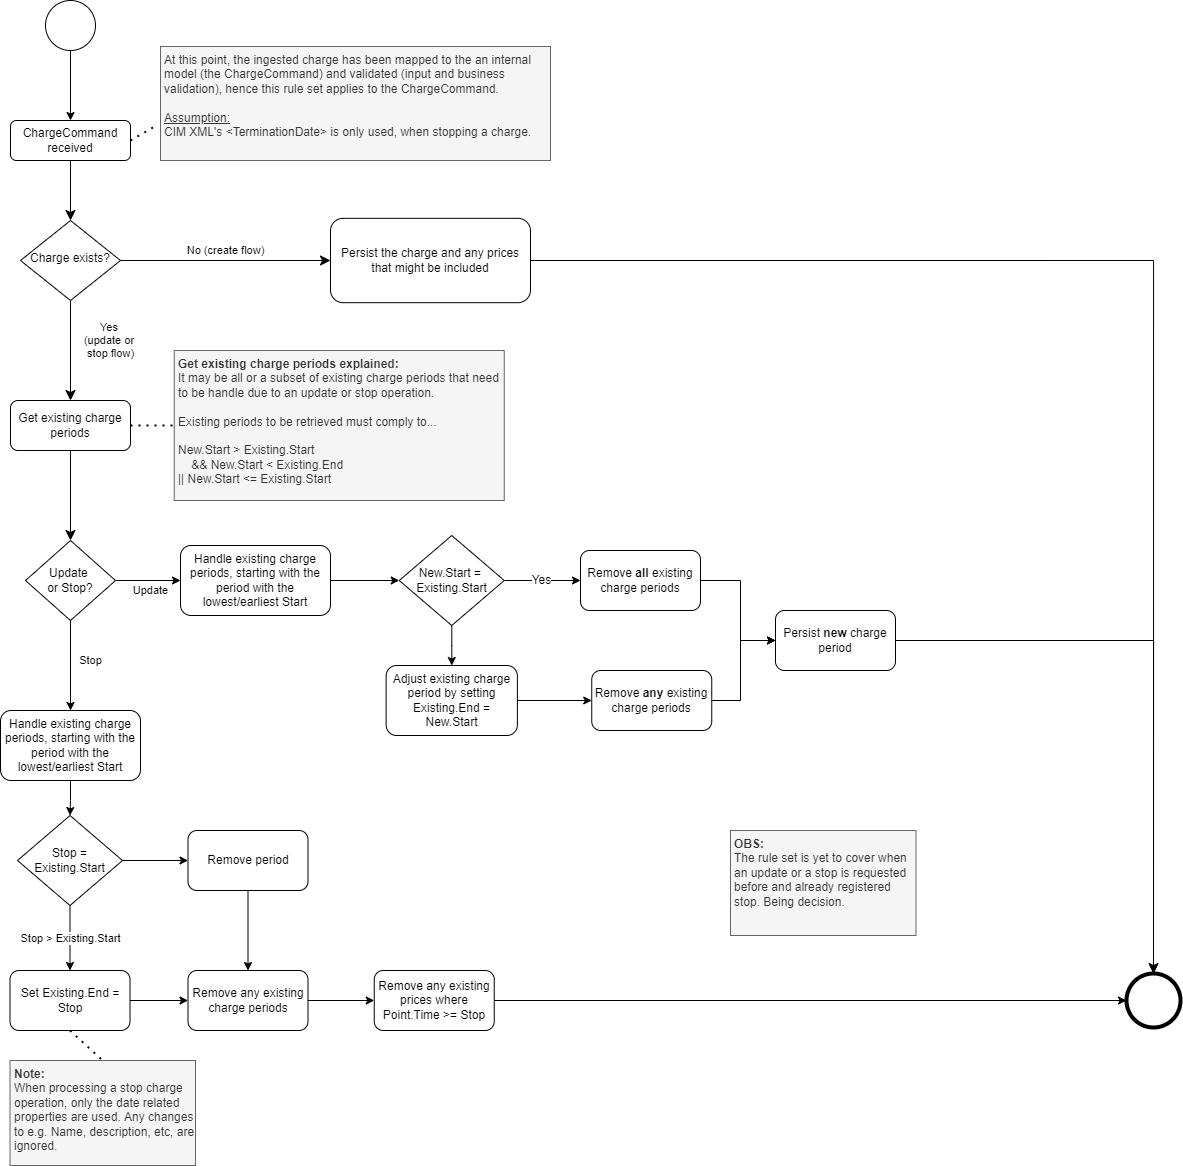

The diagram above was exported from draw.io. Its source (the exported page's mxGraphModel, read from the mxfile embedded in the PNG):
<mxGraphModel dx="1666" dy="1002" grid="1" gridSize="10" guides="1" tooltips="1" connect="1" arrows="1" fold="1" page="1" pageScale="1" pageWidth="827" pageHeight="1169" math="0" shadow="0">
  <root>
    <mxCell id="shvMQt2wjngiFg1QEDL--0" />
    <mxCell id="shvMQt2wjngiFg1QEDL--1" parent="shvMQt2wjngiFg1QEDL--0" />
    <mxCell id="2yxx36WMbnEWgiKTBHtX-0" value="" style="rounded=0;html=1;jettySize=auto;orthogonalLoop=1;fontSize=11;endArrow=classic;endFill=1;endSize=8;strokeWidth=1;shadow=0;labelBackgroundColor=none;edgeStyle=orthogonalEdgeStyle;" parent="shvMQt2wjngiFg1QEDL--1" source="2yxx36WMbnEWgiKTBHtX-1" target="2yxx36WMbnEWgiKTBHtX-3" edge="1">
      <mxGeometry relative="1" as="geometry" />
    </mxCell>
    <mxCell id="2yxx36WMbnEWgiKTBHtX-1" value="ChargeCommand&lt;br&gt;received" style="rounded=1;whiteSpace=wrap;html=1;fontSize=12;glass=0;strokeWidth=1;shadow=0;" parent="shvMQt2wjngiFg1QEDL--1" vertex="1">
      <mxGeometry x="90" y="180" width="120" height="40" as="geometry" />
    </mxCell>
    <mxCell id="2yxx36WMbnEWgiKTBHtX-2" value="Yes &lt;br&gt;(update or &lt;br&gt;stop flow)" style="rounded=0;html=1;jettySize=auto;orthogonalLoop=1;fontSize=11;endArrow=classic;endFill=1;endSize=8;strokeWidth=1;shadow=0;labelBackgroundColor=none;edgeStyle=orthogonalEdgeStyle;entryX=0.5;entryY=0;entryDx=0;entryDy=0;" parent="shvMQt2wjngiFg1QEDL--1" source="2yxx36WMbnEWgiKTBHtX-3" target="2yxx36WMbnEWgiKTBHtX-50" edge="1">
      <mxGeometry x="-0.2" y="40" relative="1" as="geometry">
        <mxPoint as="offset" />
        <mxPoint x="150" y="410" as="targetPoint" />
      </mxGeometry>
    </mxCell>
    <mxCell id="2yxx36WMbnEWgiKTBHtX-3" value="Charge exists?" style="rhombus;whiteSpace=wrap;html=1;shadow=0;fontFamily=Helvetica;fontSize=12;align=center;strokeWidth=1;spacing=6;spacingTop=-4;" parent="shvMQt2wjngiFg1QEDL--1" vertex="1">
      <mxGeometry x="100" y="280" width="100" height="80" as="geometry" />
    </mxCell>
    <mxCell id="2yxx36WMbnEWgiKTBHtX-4" value="" style="edgeStyle=orthogonalEdgeStyle;rounded=0;orthogonalLoop=1;jettySize=auto;html=1;" parent="shvMQt2wjngiFg1QEDL--1" source="2yxx36WMbnEWgiKTBHtX-5" target="2yxx36WMbnEWgiKTBHtX-1" edge="1">
      <mxGeometry relative="1" as="geometry" />
    </mxCell>
    <mxCell id="2yxx36WMbnEWgiKTBHtX-5" value="" style="ellipse;whiteSpace=wrap;html=1;aspect=fixed;" parent="shvMQt2wjngiFg1QEDL--1" vertex="1">
      <mxGeometry x="125" y="60" width="50" height="50" as="geometry" />
    </mxCell>
    <mxCell id="2yxx36WMbnEWgiKTBHtX-6" value="No (create flow)" style="edgeStyle=orthogonalEdgeStyle;rounded=0;html=1;jettySize=auto;orthogonalLoop=1;fontSize=11;endArrow=classic;endFill=1;endSize=8;strokeWidth=1;shadow=0;labelBackgroundColor=none;entryX=0;entryY=0.5;entryDx=0;entryDy=0;" parent="shvMQt2wjngiFg1QEDL--1" target="2yxx36WMbnEWgiKTBHtX-29" edge="1">
      <mxGeometry y="10" relative="1" as="geometry">
        <mxPoint as="offset" />
        <mxPoint x="200" y="320" as="sourcePoint" />
        <mxPoint x="500" y="320.0050000000001" as="targetPoint" />
      </mxGeometry>
    </mxCell>
    <mxCell id="2yxx36WMbnEWgiKTBHtX-7" value="" style="ellipse;whiteSpace=wrap;html=1;aspect=fixed;strokeWidth=4;" parent="shvMQt2wjngiFg1QEDL--1" vertex="1">
      <mxGeometry x="1206" y="1033" width="54" height="54" as="geometry" />
    </mxCell>
    <mxCell id="2yxx36WMbnEWgiKTBHtX-8" value="" style="endArrow=none;dashed=1;html=1;dashPattern=1 3;strokeWidth=2;exitX=1;exitY=0.5;exitDx=0;exitDy=0;entryX=-0.015;entryY=0.702;entryDx=0;entryDy=0;entryPerimeter=0;" parent="shvMQt2wjngiFg1QEDL--1" source="2yxx36WMbnEWgiKTBHtX-1" target="2yxx36WMbnEWgiKTBHtX-32" edge="1">
      <mxGeometry width="50" height="50" relative="1" as="geometry">
        <mxPoint x="550" y="500" as="sourcePoint" />
        <mxPoint x="250" y="200" as="targetPoint" />
      </mxGeometry>
    </mxCell>
    <mxCell id="2yxx36WMbnEWgiKTBHtX-19" value="" style="rounded=0;html=1;jettySize=auto;orthogonalLoop=1;fontSize=11;endArrow=classic;endFill=1;endSize=8;strokeWidth=1;shadow=0;labelBackgroundColor=none;edgeStyle=orthogonalEdgeStyle;exitX=0.5;exitY=1;exitDx=0;exitDy=0;entryX=0.5;entryY=0;entryDx=0;entryDy=0;" parent="shvMQt2wjngiFg1QEDL--1" source="2yxx36WMbnEWgiKTBHtX-50" target="I7x-60ZRvv7432ofh1Dt-1" edge="1">
      <mxGeometry y="20" relative="1" as="geometry">
        <mxPoint as="offset" />
        <mxPoint x="150.25" y="600" as="targetPoint" />
        <mxPoint x="150" y="555" as="sourcePoint" />
      </mxGeometry>
    </mxCell>
    <mxCell id="2yxx36WMbnEWgiKTBHtX-29" value="Persist the charge and any prices that might be included" style="rounded=1;whiteSpace=wrap;html=1;fontSize=12;glass=0;strokeWidth=1;shadow=0;" parent="shvMQt2wjngiFg1QEDL--1" vertex="1">
      <mxGeometry x="410" y="277.82" width="200" height="84.37" as="geometry" />
    </mxCell>
    <mxCell id="2yxx36WMbnEWgiKTBHtX-31" value="" style="edgeStyle=orthogonalEdgeStyle;rounded=0;html=1;jettySize=auto;orthogonalLoop=1;fontSize=11;endArrow=classic;endFill=1;endSize=8;strokeWidth=1;shadow=0;labelBackgroundColor=none;exitX=1;exitY=0.5;exitDx=0;exitDy=0;entryX=0.5;entryY=0;entryDx=0;entryDy=0;" parent="shvMQt2wjngiFg1QEDL--1" source="2yxx36WMbnEWgiKTBHtX-29" target="2yxx36WMbnEWgiKTBHtX-7" edge="1">
      <mxGeometry x="-0.4894" y="20" relative="1" as="geometry">
        <mxPoint as="offset" />
        <mxPoint x="797" y="730" as="sourcePoint" />
        <mxPoint x="950" y="680" as="targetPoint" />
        <Array as="points">
          <mxPoint x="1233" y="320" />
        </Array>
      </mxGeometry>
    </mxCell>
    <mxCell id="2yxx36WMbnEWgiKTBHtX-32" value="At this point, the ingested charge has been mapped to the an internal model (the ChargeCommand) and validated (input and business validation), hence this rule set applies to the ChargeCommand.&lt;br&gt;&lt;br&gt;&lt;u&gt;Assumption:&lt;/u&gt;&lt;br&gt;CIM XML's &amp;lt;TerminationDate&amp;gt; is only used, when stopping a charge.&amp;nbsp;" style="text;html=1;strokeColor=#666666;fillColor=#f5f5f5;align=left;verticalAlign=top;whiteSpace=wrap;rounded=0;fontColor=#333333;perimeterSpacing=0;spacingTop=0;spacingLeft=2;spacingBottom=2;" parent="shvMQt2wjngiFg1QEDL--1" vertex="1">
      <mxGeometry x="240" y="106" width="390" height="114" as="geometry" />
    </mxCell>
    <mxCell id="2yxx36WMbnEWgiKTBHtX-33" value="" style="endArrow=none;dashed=1;html=1;dashPattern=1 3;strokeWidth=2;entryX=0;entryY=0.5;entryDx=0;entryDy=0;exitX=1;exitY=0.5;exitDx=0;exitDy=0;" parent="shvMQt2wjngiFg1QEDL--1" source="2yxx36WMbnEWgiKTBHtX-50" target="2yxx36WMbnEWgiKTBHtX-34" edge="1">
      <mxGeometry width="50" height="50" relative="1" as="geometry">
        <mxPoint x="220" y="480" as="sourcePoint" />
        <mxPoint x="250" y="435" as="targetPoint" />
      </mxGeometry>
    </mxCell>
    <mxCell id="2yxx36WMbnEWgiKTBHtX-34" value="&lt;b&gt;Get existing charge periods explained:&lt;/b&gt;&lt;br&gt;It may be all or a subset of existing charge periods that need to be handle due to an update or stop operation.&lt;br&gt;&lt;br&gt;Existing periods to be retrieved must comply to...&lt;br&gt;&lt;br&gt;New.Start &amp;gt; Existing.Start&lt;br&gt;&amp;nbsp; &amp;nbsp; &amp;amp;&amp;amp; New.Start &amp;lt; Existing.End&lt;br&gt;|| New.Start &amp;lt;= Existing.Start" style="text;html=1;strokeColor=#666666;fillColor=#f5f5f5;align=left;verticalAlign=top;whiteSpace=wrap;rounded=0;fontColor=#333333;perimeterSpacing=0;spacingTop=0;spacingLeft=2;spacingBottom=2;" parent="shvMQt2wjngiFg1QEDL--1" vertex="1">
      <mxGeometry x="253.75" y="410" width="330" height="150" as="geometry" />
    </mxCell>
    <mxCell id="2yxx36WMbnEWgiKTBHtX-50" value="Get existing charge periods" style="rounded=1;whiteSpace=wrap;html=1;fontSize=12;glass=0;strokeWidth=1;shadow=0;" parent="shvMQt2wjngiFg1QEDL--1" vertex="1">
      <mxGeometry x="90" y="460" width="120" height="50" as="geometry" />
    </mxCell>
    <mxCell id="I7x-60ZRvv7432ofh1Dt-3" value="Stop" style="edgeStyle=orthogonalEdgeStyle;rounded=0;orthogonalLoop=1;jettySize=auto;html=1;" edge="1" parent="shvMQt2wjngiFg1QEDL--1" source="I7x-60ZRvv7432ofh1Dt-1" target="I7x-60ZRvv7432ofh1Dt-2">
      <mxGeometry x="-0.1111" y="20" relative="1" as="geometry">
        <mxPoint as="offset" />
      </mxGeometry>
    </mxCell>
    <mxCell id="I7x-60ZRvv7432ofh1Dt-5" value="Update" style="edgeStyle=orthogonalEdgeStyle;rounded=0;orthogonalLoop=1;jettySize=auto;html=1;" edge="1" parent="shvMQt2wjngiFg1QEDL--1" source="I7x-60ZRvv7432ofh1Dt-1" target="I7x-60ZRvv7432ofh1Dt-4">
      <mxGeometry x="0.0769" y="-10" relative="1" as="geometry">
        <mxPoint as="offset" />
      </mxGeometry>
    </mxCell>
    <mxCell id="I7x-60ZRvv7432ofh1Dt-1" value="Update &lt;br&gt;or Stop?" style="rhombus;whiteSpace=wrap;html=1;" vertex="1" parent="shvMQt2wjngiFg1QEDL--1">
      <mxGeometry x="105" y="600" width="90" height="80" as="geometry" />
    </mxCell>
    <mxCell id="I7x-60ZRvv7432ofh1Dt-7" style="edgeStyle=orthogonalEdgeStyle;rounded=0;orthogonalLoop=1;jettySize=auto;html=1;entryX=0.5;entryY=0;entryDx=0;entryDy=0;" edge="1" parent="shvMQt2wjngiFg1QEDL--1" source="I7x-60ZRvv7432ofh1Dt-2" target="I7x-60ZRvv7432ofh1Dt-6">
      <mxGeometry relative="1" as="geometry" />
    </mxCell>
    <mxCell id="I7x-60ZRvv7432ofh1Dt-2" value="Handle existing charge periods, starting with the period with the lowest/earliest Start" style="rounded=1;whiteSpace=wrap;html=1;" vertex="1" parent="shvMQt2wjngiFg1QEDL--1">
      <mxGeometry x="80" y="770" width="140" height="70" as="geometry" />
    </mxCell>
    <mxCell id="I7x-60ZRvv7432ofh1Dt-28" value="" style="edgeStyle=orthogonalEdgeStyle;rounded=0;orthogonalLoop=1;jettySize=auto;html=1;fontSize=11;endArrow=classic;endFill=1;entryX=0;entryY=0.5;entryDx=0;entryDy=0;" edge="1" parent="shvMQt2wjngiFg1QEDL--1" source="I7x-60ZRvv7432ofh1Dt-4" target="I7x-60ZRvv7432ofh1Dt-32">
      <mxGeometry relative="1" as="geometry">
        <mxPoint x="525" y="640" as="targetPoint" />
      </mxGeometry>
    </mxCell>
    <mxCell id="I7x-60ZRvv7432ofh1Dt-4" value="&lt;span&gt;Handle existing charge periods, starting with the period with the lowest/earliest Start&lt;/span&gt;" style="rounded=1;whiteSpace=wrap;html=1;" vertex="1" parent="shvMQt2wjngiFg1QEDL--1">
      <mxGeometry x="260" y="605" width="150" height="70" as="geometry" />
    </mxCell>
    <mxCell id="I7x-60ZRvv7432ofh1Dt-9" value="" style="edgeStyle=orthogonalEdgeStyle;rounded=0;orthogonalLoop=1;jettySize=auto;html=1;fontSize=11;" edge="1" parent="shvMQt2wjngiFg1QEDL--1" source="I7x-60ZRvv7432ofh1Dt-6" target="I7x-60ZRvv7432ofh1Dt-8">
      <mxGeometry relative="1" as="geometry" />
    </mxCell>
    <mxCell id="I7x-60ZRvv7432ofh1Dt-15" value="Stop &amp;gt; Existing.Start" style="edgeStyle=orthogonalEdgeStyle;rounded=0;orthogonalLoop=1;jettySize=auto;html=1;fontSize=11;" edge="1" parent="shvMQt2wjngiFg1QEDL--1" source="I7x-60ZRvv7432ofh1Dt-6" target="I7x-60ZRvv7432ofh1Dt-14">
      <mxGeometry relative="1" as="geometry" />
    </mxCell>
    <mxCell id="I7x-60ZRvv7432ofh1Dt-6" value="Stop = Existing.Start" style="rhombus;whiteSpace=wrap;html=1;" vertex="1" parent="shvMQt2wjngiFg1QEDL--1">
      <mxGeometry x="97" y="875" width="105" height="90" as="geometry" />
    </mxCell>
    <mxCell id="I7x-60ZRvv7432ofh1Dt-17" value="" style="edgeStyle=orthogonalEdgeStyle;rounded=0;orthogonalLoop=1;jettySize=auto;html=1;fontSize=11;" edge="1" parent="shvMQt2wjngiFg1QEDL--1" source="I7x-60ZRvv7432ofh1Dt-8" target="I7x-60ZRvv7432ofh1Dt-16">
      <mxGeometry relative="1" as="geometry" />
    </mxCell>
    <mxCell id="I7x-60ZRvv7432ofh1Dt-8" value="Remove period" style="rounded=1;whiteSpace=wrap;html=1;" vertex="1" parent="shvMQt2wjngiFg1QEDL--1">
      <mxGeometry x="267.5" y="890" width="120" height="60" as="geometry" />
    </mxCell>
    <mxCell id="I7x-60ZRvv7432ofh1Dt-25" style="edgeStyle=orthogonalEdgeStyle;rounded=0;orthogonalLoop=1;jettySize=auto;html=1;entryX=0;entryY=0.5;entryDx=0;entryDy=0;fontSize=11;endArrow=classic;endFill=1;" edge="1" parent="shvMQt2wjngiFg1QEDL--1" source="I7x-60ZRvv7432ofh1Dt-10" target="2yxx36WMbnEWgiKTBHtX-7">
      <mxGeometry relative="1" as="geometry" />
    </mxCell>
    <mxCell id="I7x-60ZRvv7432ofh1Dt-10" value="Remove any existing prices where Point.Time &amp;gt;= Stop" style="rounded=1;whiteSpace=wrap;html=1;" vertex="1" parent="shvMQt2wjngiFg1QEDL--1">
      <mxGeometry x="453.75" y="1030" width="120" height="60" as="geometry" />
    </mxCell>
    <mxCell id="I7x-60ZRvv7432ofh1Dt-18" value="" style="edgeStyle=orthogonalEdgeStyle;rounded=0;orthogonalLoop=1;jettySize=auto;html=1;fontSize=11;" edge="1" parent="shvMQt2wjngiFg1QEDL--1" source="I7x-60ZRvv7432ofh1Dt-14" target="I7x-60ZRvv7432ofh1Dt-16">
      <mxGeometry relative="1" as="geometry" />
    </mxCell>
    <mxCell id="I7x-60ZRvv7432ofh1Dt-14" value="Set Existing.End = Stop" style="rounded=1;whiteSpace=wrap;html=1;" vertex="1" parent="shvMQt2wjngiFg1QEDL--1">
      <mxGeometry x="89.5" y="1030" width="120" height="60" as="geometry" />
    </mxCell>
    <mxCell id="I7x-60ZRvv7432ofh1Dt-19" value="" style="edgeStyle=orthogonalEdgeStyle;rounded=0;orthogonalLoop=1;jettySize=auto;html=1;fontSize=11;" edge="1" parent="shvMQt2wjngiFg1QEDL--1" source="I7x-60ZRvv7432ofh1Dt-16" target="I7x-60ZRvv7432ofh1Dt-10">
      <mxGeometry relative="1" as="geometry" />
    </mxCell>
    <mxCell id="I7x-60ZRvv7432ofh1Dt-16" value="Remove any existing charge periods" style="rounded=1;whiteSpace=wrap;html=1;" vertex="1" parent="shvMQt2wjngiFg1QEDL--1">
      <mxGeometry x="267.5" y="1030" width="120" height="60" as="geometry" />
    </mxCell>
    <mxCell id="I7x-60ZRvv7432ofh1Dt-22" value="&lt;b&gt;Note:&lt;/b&gt;&lt;br&gt;When processing a stop charge operation, only the date related properties are used. Any changes to e.g. Name, description, etc, are ignored." style="text;html=1;align=left;verticalAlign=top;whiteSpace=wrap;rounded=0;perimeterSpacing=0;spacingTop=0;spacingLeft=2;spacingBottom=2;fillColor=#f5f5f5;strokeColor=#666666;fontColor=#333333;" vertex="1" parent="shvMQt2wjngiFg1QEDL--1">
      <mxGeometry x="89.5" y="1120" width="185.5" height="105" as="geometry" />
    </mxCell>
    <mxCell id="I7x-60ZRvv7432ofh1Dt-24" value="" style="endArrow=none;dashed=1;html=1;dashPattern=1 3;strokeWidth=2;exitX=0.5;exitY=1;exitDx=0;exitDy=0;entryX=0.5;entryY=0;entryDx=0;entryDy=0;" edge="1" parent="shvMQt2wjngiFg1QEDL--1" source="I7x-60ZRvv7432ofh1Dt-14" target="I7x-60ZRvv7432ofh1Dt-22">
      <mxGeometry width="50" height="50" relative="1" as="geometry">
        <mxPoint x="220" y="495" as="sourcePoint" />
        <mxPoint x="250" y="850" as="targetPoint" />
      </mxGeometry>
    </mxCell>
    <mxCell id="I7x-60ZRvv7432ofh1Dt-31" value="" style="edgeStyle=orthogonalEdgeStyle;rounded=0;orthogonalLoop=1;jettySize=auto;html=1;fontSize=11;endArrow=classic;endFill=1;" edge="1" parent="shvMQt2wjngiFg1QEDL--1" source="I7x-60ZRvv7432ofh1Dt-29" target="I7x-60ZRvv7432ofh1Dt-30">
      <mxGeometry relative="1" as="geometry">
        <Array as="points">
          <mxPoint x="820" y="640" />
          <mxPoint x="820" y="700" />
        </Array>
      </mxGeometry>
    </mxCell>
    <mxCell id="I7x-60ZRvv7432ofh1Dt-29" value="Remove &lt;b&gt;all &lt;/b&gt;existing charge periods" style="rounded=1;whiteSpace=wrap;html=1;" vertex="1" parent="shvMQt2wjngiFg1QEDL--1">
      <mxGeometry x="660" y="610" width="120" height="60" as="geometry" />
    </mxCell>
    <mxCell id="I7x-60ZRvv7432ofh1Dt-40" style="edgeStyle=orthogonalEdgeStyle;rounded=0;orthogonalLoop=1;jettySize=auto;html=1;entryX=0.5;entryY=0;entryDx=0;entryDy=0;fontSize=12;endArrow=classic;endFill=1;" edge="1" parent="shvMQt2wjngiFg1QEDL--1" source="I7x-60ZRvv7432ofh1Dt-30" target="2yxx36WMbnEWgiKTBHtX-7">
      <mxGeometry relative="1" as="geometry" />
    </mxCell>
    <mxCell id="I7x-60ZRvv7432ofh1Dt-30" value="Persist &lt;b&gt;new &lt;/b&gt;charge period" style="whiteSpace=wrap;html=1;rounded=1;" vertex="1" parent="shvMQt2wjngiFg1QEDL--1">
      <mxGeometry x="855" y="670" width="120" height="60" as="geometry" />
    </mxCell>
    <mxCell id="I7x-60ZRvv7432ofh1Dt-33" value="Yes" style="edgeStyle=orthogonalEdgeStyle;rounded=0;orthogonalLoop=1;jettySize=auto;html=1;entryX=0;entryY=0.5;entryDx=0;entryDy=0;fontSize=12;endArrow=classic;endFill=1;" edge="1" parent="shvMQt2wjngiFg1QEDL--1" source="I7x-60ZRvv7432ofh1Dt-32" target="I7x-60ZRvv7432ofh1Dt-29">
      <mxGeometry relative="1" as="geometry" />
    </mxCell>
    <mxCell id="I7x-60ZRvv7432ofh1Dt-35" value="" style="edgeStyle=orthogonalEdgeStyle;rounded=0;orthogonalLoop=1;jettySize=auto;html=1;fontSize=12;endArrow=classic;endFill=1;" edge="1" parent="shvMQt2wjngiFg1QEDL--1" source="I7x-60ZRvv7432ofh1Dt-32" target="I7x-60ZRvv7432ofh1Dt-34">
      <mxGeometry relative="1" as="geometry" />
    </mxCell>
    <mxCell id="I7x-60ZRvv7432ofh1Dt-32" value="&lt;font style=&quot;font-size: 12px&quot;&gt;New.Start =&amp;nbsp;&lt;br&gt;Existing.Start&lt;/font&gt;" style="rhombus;whiteSpace=wrap;html=1;" vertex="1" parent="shvMQt2wjngiFg1QEDL--1">
      <mxGeometry x="478.75" y="595" width="105" height="90" as="geometry" />
    </mxCell>
    <mxCell id="I7x-60ZRvv7432ofh1Dt-37" value="" style="edgeStyle=orthogonalEdgeStyle;rounded=0;orthogonalLoop=1;jettySize=auto;html=1;fontSize=12;endArrow=classic;endFill=1;" edge="1" parent="shvMQt2wjngiFg1QEDL--1" source="I7x-60ZRvv7432ofh1Dt-34" target="I7x-60ZRvv7432ofh1Dt-36">
      <mxGeometry relative="1" as="geometry" />
    </mxCell>
    <mxCell id="I7x-60ZRvv7432ofh1Dt-34" value="Adjust existing charge period by setting Existing.End = New.Start" style="rounded=1;whiteSpace=wrap;html=1;" vertex="1" parent="shvMQt2wjngiFg1QEDL--1">
      <mxGeometry x="465.63" y="725" width="131.25" height="70" as="geometry" />
    </mxCell>
    <mxCell id="I7x-60ZRvv7432ofh1Dt-38" style="edgeStyle=orthogonalEdgeStyle;rounded=0;orthogonalLoop=1;jettySize=auto;html=1;entryX=0;entryY=0.5;entryDx=0;entryDy=0;fontSize=12;endArrow=classic;endFill=1;" edge="1" parent="shvMQt2wjngiFg1QEDL--1" source="I7x-60ZRvv7432ofh1Dt-36" target="I7x-60ZRvv7432ofh1Dt-30">
      <mxGeometry relative="1" as="geometry">
        <Array as="points">
          <mxPoint x="820" y="760" />
          <mxPoint x="820" y="700" />
        </Array>
      </mxGeometry>
    </mxCell>
    <mxCell id="I7x-60ZRvv7432ofh1Dt-36" value="Remove &lt;b&gt;any &lt;/b&gt;existing charge periods" style="rounded=1;whiteSpace=wrap;html=1;" vertex="1" parent="shvMQt2wjngiFg1QEDL--1">
      <mxGeometry x="671.25" y="730" width="120" height="60" as="geometry" />
    </mxCell>
    <mxCell id="I7x-60ZRvv7432ofh1Dt-39" value="&lt;b&gt;OBS:&amp;nbsp;&lt;/b&gt;&lt;br&gt;The rule set is yet to cover when an update or a stop is requested before and already registered stop. Being decision.&amp;nbsp;" style="text;html=1;align=left;verticalAlign=top;whiteSpace=wrap;rounded=0;perimeterSpacing=0;spacingTop=0;spacingLeft=2;spacingBottom=2;fillColor=#f5f5f5;strokeColor=#666666;fontColor=#333333;" vertex="1" parent="shvMQt2wjngiFg1QEDL--1">
      <mxGeometry x="810" y="890" width="185.5" height="105" as="geometry" />
    </mxCell>
  </root>
</mxGraphModel>